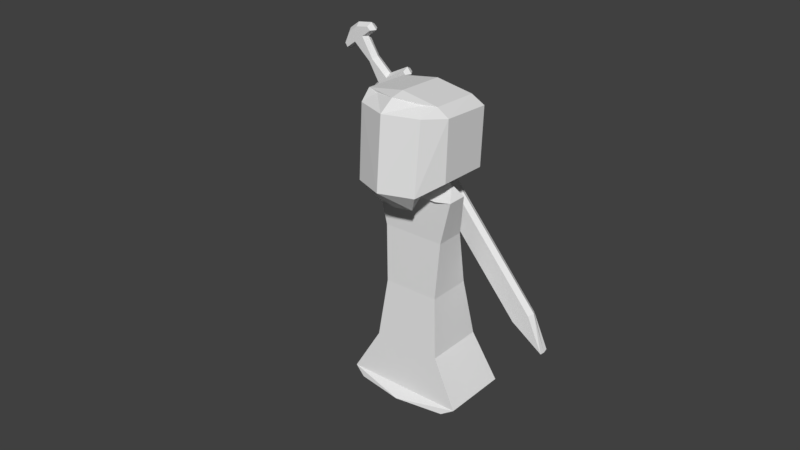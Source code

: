 # Source: sChar_2blend.blend  (saved by Blender 2.78.0; exported with 4.5.12 LTS)
import bpy
from mathutils import Matrix  # noqa: F401  (used for matrix-valued properties, if any)

bpy.ops.wm.read_factory_settings(use_empty=True)
scene = bpy.context.scene
scene.name = 'Scene'

# ---- collections
col_collection_1 = bpy.data.collections.new('Collection 1'); scene.collection.children.link(col_collection_1)

# ---- world
world_world = bpy.data.worlds.new('World'); scene.world = world_world
world_world.color = (0.05088, 0.05088, 0.05088)
world_world.use_sun_shadow = False
world_world.sun_shadow_jitter_overblur = 0.0
world_world.cycles.sampling_method = 'MANUAL'

# ---- meshes
me_cube = bpy.data.meshes.new('Cube')
me_cube.from_pydata([(0.1237, 0.1137, -1.224), (0.1237, -0.1137, -1.224), (0.1242, -0.1137, -1.0), (0.1242, -0.1137, -0.0522), (0.1242, 0.1137, -1.0), (0.1242, 0.1137, -0.0522), (0.3692, 0.1137, -1.095), (0.3692, -0.1137, -1.095), (0.3818, -0.1137, -1.0), (0.3818, 0.1137, -1.0), (0.2278, -0.1137, 0.1841), (0.2278, 0.1137, 0.1841), (0.6086, -0.1137, 0.02738), (0.6086, 0.1137, 0.02738), (0.6086, -0.1137, 0.1045), (0.6086, 0.1137, 0.1045), (0.2278, -0.1137, 5.52), (0.2278, 0.1137, 5.52), (0.04836, 0.1137, -0.5135), (0.04836, -0.1137, -0.5135), (0.1698, 0.0, -0.9467), (0.1749, 0.0, -0.1008), (0.1389, -1.228e-08, -1.292), (0.4334, 0.0, -0.9524), (0.4268, 0.0, -1.135), (0.2823, 0.0, 0.2284), (0.6631, 0.0, -0.0169), (0.6631, 0.0, 0.1488), (0.2974, 0.0, 5.529), (0.1186, 0.0, -0.5138), (0.0, -0.1137, -1.224), (0.0, 0.1137, -1.224), (-0.1237, 0.1137, -1.224), (-0.1237, -0.1137, -1.224), (-0.1242, -0.1137, -1.0), (-0.1242, -0.1137, -0.0522), (-0.1242, 0.1137, -1.0), (-0.1242, 0.1137, -0.0522), (0.0, 0.1137, -1.0), (0.0, 0.1137, -0.0522), (0.0, -0.1137, -1.0), (0.0, -0.1137, -0.0522), (-0.3692, 0.1137, -1.095), (-0.3692, -0.1137, -1.095), (-0.3818, -0.1137, -1.0), (-0.3818, 0.1137, -1.0), (-0.2278, -0.1137, 0.1841), (-0.2278, 0.1137, 0.1841), (0.0, 0.1137, 0.1841), (0.0, -0.1137, 0.1841), (-0.6086, -0.1137, 0.02738), (-0.6086, 0.1137, 0.02738), (-0.6086, -0.1137, 0.1045), (-0.6086, 0.1137, 0.1045), (-0.2278, -0.1137, 5.52), (-0.2278, 0.1137, 5.52), (0.0, 0.1137, 6.354), (0.0, -0.1137, 6.354), (-0.04836, 0.1137, -0.5135), (-0.04836, -0.1137, -0.5135), (0.0, -0.1137, -0.5261), (0.0, 0.1137, -0.5261), (0.0, -1.228e-08, -1.294), (-0.1698, 0.0, -0.9467), (-0.1749, 0.0, -0.1008), (-0.1389, -1.228e-08, -1.292), (-0.4334, 0.0, -0.9524), (-0.4268, 0.0, -1.135), (-0.2823, 0.0, 0.2284), (-0.6631, 0.0, -0.0169), (-0.6631, 0.0, 0.1488), (-0.2974, 0.0, 5.529), (0.0, 0.0, 6.372), (-0.1186, 0.0, -0.5138), (-2.064, -0.2109, 1.379), (-1.91, -1.741, 1.023), (-0.5323, -1.724, 2.411), (-0.9669, -1.946, 2.224), (-0.725, -0.4484, 2.232), (-1.288, -0.3068, 2.362), (-2.072, -0.3651, 1.076), (-1.872, -1.482, 0.8079), (-0.6777, -1.408, 2.236), (-1.303, -1.386, 2.277), (-2.101, -1.299, 1.263), (-2.098, -1.394, 0.9788), (0.5872, -0.387, 4.291), (0.5847, -1.346, 4.229), (-0.2108, -1.217, 3.285), (-0.9606, -1.185, 2.668), (-0.2091, -0.589, 3.325), (-0.9595, -0.7574, 2.695), (1.245, -0.2541, 5.404), (1.241, -1.548, 5.321), (1.386, -0.2514, 6.534), (1.382, -1.719, 6.439), (1.689, -0.2581, 6.508), (1.681, -1.789, 6.403), (-0.6965, -1.249, 2.503), (-0.8721, -0.7968, 2.359), (-1.361, -1.993, 0.5709), (-1.291, -0.1739, 0.7764), (-0.4949, -0.1389, 0.2043), (-0.7886, -1.69, 0.1845), (0.154, -1.693, 1.898), (0.109, -1.897, 1.419), (-0.03868, -0.417, 1.719), (0.2355, -0.2369, 1.222), (-0.3818, -0.4327, 1.975), (-0.5378, -0.2709, 1.777), (-0.1499, -1.712, 2.207), (-0.441, -2.199, 1.788), (-1.493, -1.658, 0.4152), (-1.503, -0.3282, 0.484), (-0.7737, -0.3055, 0.1038), (-1.021, -1.443, 0.1713), (0.008598, -1.376, 1.723), (0.2214, -1.316, 1.137), (-0.5317, -1.227, 0.08848), (-1.528, -1.357, 0.3871), (-0.3345, -1.392, 1.98), (-0.799, -1.335, 0.006959), (1.072, -1.323, 3.864), (1.075, -0.3647, 3.926), (1.563, -0.3423, 3.561), (1.56, -1.301, 3.499), (0.8707, -1.168, 2.475), (0.4879, -1.119, 1.584), (0.8723, -0.5394, 2.516), (0.489, -0.691, 1.611), (0.3316, -0.5642, 2.921), (-0.239, -0.7239, 2.148), (0.33, -1.192, 2.88), (-0.2401, -1.151, 2.121), (1.838, -1.521, 4.874), (1.841, -0.2267, 4.958), (2.437, -0.1994, 4.512), (2.434, -1.494, 4.428), (2.429, -1.671, 5.656), (2.433, -0.2034, 5.751), (3.48, -0.1554, 4.967), (3.476, -1.623, 4.872), (2.518, -1.923, 5.759), (2.473, -0.0446, 5.814), (3.37, -0.181, 5.25), (3.362, -1.712, 5.145), (0.2595, -1.206, 1.787), (0.1447, -0.7502, 1.598), (-0.3674, -0.7732, 1.974), (-0.2219, -1.227, 2.14)], [], [(2, 1, 7, 8), (61, 39, 5, 18), (29, 21, 3, 19), (23, 8, 7, 24), (20, 2, 8, 23), (2, 40, 30, 1), (5, 39, 48, 11), (38, 4, 0, 31), (19, 3, 41, 60), (62, 22, 1, 30), (22, 0, 6, 24), (0, 4, 9, 6), (49, 10, 16, 57), (10, 3, 12, 14), (41, 3, 10, 49), (26, 13, 15, 27), (5, 11, 15, 13), (21, 5, 13, 26), (25, 10, 14, 27), (28, 72, 57, 16), (11, 48, 56, 17), (25, 11, 17, 28), (2, 19, 60, 40), (20, 29, 19, 2), (38, 61, 18, 4), (4, 18, 29, 20), (10, 25, 28, 16), (17, 56, 72, 28), (11, 25, 27, 15), (3, 21, 26, 12), (12, 26, 27, 14), (1, 22, 24, 7), (31, 0, 22, 62), (4, 20, 23, 9), (9, 23, 24, 6), (18, 5, 21, 29), (34, 44, 43, 33), (61, 58, 37, 39), (73, 59, 35, 64), (66, 67, 43, 44), (63, 66, 44, 34), (34, 33, 30, 40), (37, 47, 48, 39), (38, 31, 32, 36), (59, 60, 41, 35), (62, 30, 33, 65), (65, 67, 42, 32), (32, 42, 45, 36), (49, 57, 54, 46), (46, 52, 50, 35), (41, 49, 46, 35), (69, 70, 53, 51), (37, 51, 53, 47), (64, 69, 51, 37), (68, 70, 52, 46), (71, 54, 57, 72), (47, 55, 56, 48), (68, 71, 55, 47), (34, 40, 60, 59), (63, 34, 59, 73), (38, 36, 58, 61), (36, 63, 73, 58), (46, 54, 71, 68), (55, 71, 72, 56), (47, 53, 70, 68), (35, 50, 69, 64), (50, 52, 70, 69), (33, 43, 67, 65), (31, 62, 65, 32), (36, 45, 66, 63), (45, 42, 67, 66), (58, 73, 64, 37), (100, 75, 81, 112), (108, 109, 79, 78), (82, 83, 77, 76), (85, 119, 112, 81), (120, 82, 76, 110), (83, 79, 74, 84), (111, 77, 75, 100), (79, 109, 101, 74), (76, 77, 111, 110), (84, 74, 80, 85), (74, 101, 113, 80), (75, 84, 85, 81), (77, 83, 84, 75), (108, 78, 82, 120), (80, 113, 119, 85), (78, 79, 83, 82), (130, 131, 91, 90), (90, 91, 89, 88), (130, 90, 86, 123), (90, 88, 87, 86), (133, 89, 98, 149), (88, 132, 122, 87), (88, 89, 133, 132), (87, 122, 134, 93), (92, 93, 95, 94), (123, 86, 92, 135), (86, 87, 93, 92), (94, 95, 97, 96), (135, 92, 94, 139), (93, 134, 138, 95), (143, 96, 97, 142), (139, 94, 96, 143), (95, 138, 142, 97), (99, 148, 149, 98), (91, 131, 148, 99), (89, 91, 99, 98), (100, 112, 115, 103), (108, 106, 107, 109), (116, 104, 105, 117), (121, 115, 112, 119), (120, 110, 104, 116), (117, 118, 102, 107), (111, 100, 103, 105), (107, 102, 101, 109), (104, 110, 111, 105), (118, 121, 114, 102), (102, 114, 113, 101), (103, 115, 121, 118), (105, 103, 118, 117), (108, 120, 116, 106), (114, 121, 119, 113), (106, 116, 117, 107), (130, 128, 129, 131), (128, 126, 127, 129), (130, 123, 124, 128), (128, 124, 125, 126), (133, 149, 146, 127), (126, 125, 122, 132), (126, 132, 133, 127), (125, 137, 134, 122), (136, 140, 141, 137), (123, 135, 136, 124), (124, 136, 137, 125), (140, 144, 145, 141), (135, 139, 140, 136), (137, 141, 138, 134), (143, 142, 145, 144), (139, 143, 144, 140), (141, 145, 142, 138), (147, 146, 149, 148), (129, 147, 148, 131), (127, 146, 147, 129)])
me_cube.use_remesh_preserve_volume = False
me_cube.use_remesh_preserve_attributes = False
me_cube.use_mirror_vertex_groups = False
me_cube.update()

# ---- objects
ob_cube_001 = bpy.data.objects.new('Cube.001', me_cube)

# ---- transforms, parenting, visibility, modifiers, constraints
ob_cube_001.location = (-2.045, 0.7621, 8.449)
ob_cube_001.rotation_euler = (-0.06662, -3.785, -0.003247)
ob_cube_001.scale = (1.36, 1.36, 1.36)
ob_cube_001.lineart.crease_threshold = 0.0

# ---- collection membership
col_collection_1.objects.link(ob_cube_001)

# ---- scene / render settings (as saved in the file)
scene.frame_start = 1; scene.frame_end = 250; scene.frame_set(1)
scene.render.engine = 'BLENDER_EEVEE_NEXT'
scene.render.resolution_percentage = 50
scene.render.dither_intensity = 0.0
scene.cycles.use_denoising = False
scene.cycles.samples = 128
scene.cycles.sampling_pattern = 'TABULATED_SOBOL'
scene.cycles.light_sampling_threshold = 0.0
scene.cycles.use_adaptive_sampling = False
scene.cycles.use_light_tree = False
scene.cycles.blur_glossy = 0.0
scene.cycles.sample_clamp_indirect = 0.0
scene.view_settings.view_transform = 'Standard'
bpy.context.view_layer.update()

# ---- added for rendering (the .blend has no active camera and no usable light): camera, sun
cam_auto = bpy.data.cameras.new('AutoCamera')
cam_auto.lens = 50.0
cam_auto.sensor_width = 36.0
cam_auto.clip_end = 1000.0
ob_auto_camera = bpy.data.objects.new('AutoCamera', cam_auto)
scene.collection.objects.link(ob_auto_camera)
ob_auto_camera.location = (16.6286, -21.1065, 18.7581)
ob_auto_camera.rotation_euler = (1.09748, -7.21219e-08, 0.694738)
scene.camera = ob_auto_camera
light_auto_sun = bpy.data.lights.new('AutoSun', 'SUN')
light_auto_sun.energy = 3.0
light_auto_sun.angle = 0.0523599
ob_auto_sun = bpy.data.objects.new('AutoSun', light_auto_sun)
scene.collection.objects.link(ob_auto_sun)
ob_auto_sun.rotation_euler = (0.872665, 0.174533, 0.523599)
bpy.context.view_layer.update()
